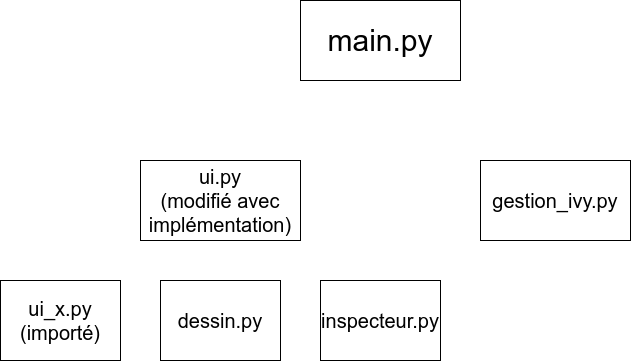

The diagram above was exported from draw.io. Its source (the exported page's mxGraphModel, read from the mxfile embedded in the PNG):
<mxGraphModel dx="1422" dy="797" grid="1" gridSize="10" guides="1" tooltips="1" connect="1" arrows="1" fold="1" page="1" pageScale="1" pageWidth="827" pageHeight="1169" math="0" shadow="0">
  <root>
    <mxCell id="0" />
    <mxCell id="1" parent="0" />
    <mxCell id="Cmvo2AaQr4GGrmu_FkwT-1" value="&lt;font style=&quot;font-size: 30px&quot;&gt;main.py&lt;/font&gt;" style="rounded=0;whiteSpace=wrap;html=1;" vertex="1" parent="1">
      <mxGeometry x="340" y="200" width="160" height="80" as="geometry" />
    </mxCell>
    <mxCell id="Cmvo2AaQr4GGrmu_FkwT-2" value="&lt;font style=&quot;font-size: 20px&quot;&gt;ui_x.py (importé)&lt;/font&gt;" style="rounded=0;whiteSpace=wrap;html=1;" vertex="1" parent="1">
      <mxGeometry x="40" y="480" width="120" height="80" as="geometry" />
    </mxCell>
    <mxCell id="Cmvo2AaQr4GGrmu_FkwT-3" value="&lt;font style=&quot;font-size: 20px&quot;&gt;gestion_ivy.py&lt;/font&gt;" style="rounded=0;whiteSpace=wrap;html=1;" vertex="1" parent="1">
      <mxGeometry x="520" y="360" width="150" height="80" as="geometry" />
    </mxCell>
    <mxCell id="Cmvo2AaQr4GGrmu_FkwT-4" value="&lt;font style=&quot;font-size: 20px&quot;&gt;ui.py&lt;br&gt;(modifié avec implémentation)&lt;/font&gt;" style="rounded=0;whiteSpace=wrap;html=1;" vertex="1" parent="1">
      <mxGeometry x="180" y="360" width="160" height="80" as="geometry" />
    </mxCell>
    <mxCell id="Cmvo2AaQr4GGrmu_FkwT-5" value="&lt;font style=&quot;font-size: 20px&quot;&gt;dessin.py&lt;/font&gt;" style="rounded=0;whiteSpace=wrap;html=1;" vertex="1" parent="1">
      <mxGeometry x="200" y="480" width="120" height="80" as="geometry" />
    </mxCell>
    <mxCell id="Cmvo2AaQr4GGrmu_FkwT-6" value="&lt;font style=&quot;font-size: 20px&quot;&gt;inspecteur.py&lt;/font&gt;" style="rounded=0;whiteSpace=wrap;html=1;" vertex="1" parent="1">
      <mxGeometry x="360" y="480" width="120" height="80" as="geometry" />
    </mxCell>
  </root>
</mxGraphModel>